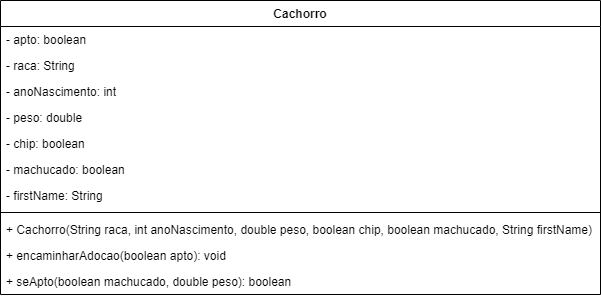

The diagram above was exported from draw.io. Its source (the exported page's mxGraphModel, read from the mxfile embedded in the PNG):
<mxGraphModel dx="469" dy="461" grid="1" gridSize="10" guides="1" tooltips="1" connect="1" arrows="1" fold="1" page="1" pageScale="1" pageWidth="827" pageHeight="1169" math="0" shadow="0">
  <root>
    <mxCell id="0" />
    <mxCell id="1" parent="0" />
    <mxCell id="TaRm4TjhGdQMMXR_PZPR-1" value="Cachorro" style="swimlane;fontStyle=1;align=center;verticalAlign=top;childLayout=stackLayout;horizontal=1;startSize=26;horizontalStack=0;resizeParent=1;resizeParentMax=0;resizeLast=0;collapsible=1;marginBottom=0;" vertex="1" parent="1">
      <mxGeometry x="70" y="390" width="600" height="294" as="geometry" />
    </mxCell>
    <mxCell id="TaRm4TjhGdQMMXR_PZPR-2" value="- apto: boolean" style="text;strokeColor=none;fillColor=none;align=left;verticalAlign=top;spacingLeft=4;spacingRight=4;overflow=hidden;rotatable=0;points=[[0,0.5],[1,0.5]];portConstraint=eastwest;" vertex="1" parent="TaRm4TjhGdQMMXR_PZPR-1">
      <mxGeometry y="26" width="600" height="26" as="geometry" />
    </mxCell>
    <mxCell id="TaRm4TjhGdQMMXR_PZPR-5" value="- raca: String" style="text;strokeColor=none;fillColor=none;align=left;verticalAlign=top;spacingLeft=4;spacingRight=4;overflow=hidden;rotatable=0;points=[[0,0.5],[1,0.5]];portConstraint=eastwest;" vertex="1" parent="TaRm4TjhGdQMMXR_PZPR-1">
      <mxGeometry y="52" width="600" height="26" as="geometry" />
    </mxCell>
    <mxCell id="TaRm4TjhGdQMMXR_PZPR-6" value="- anoNascimento: int" style="text;strokeColor=none;fillColor=none;align=left;verticalAlign=top;spacingLeft=4;spacingRight=4;overflow=hidden;rotatable=0;points=[[0,0.5],[1,0.5]];portConstraint=eastwest;" vertex="1" parent="TaRm4TjhGdQMMXR_PZPR-1">
      <mxGeometry y="78" width="600" height="26" as="geometry" />
    </mxCell>
    <mxCell id="TaRm4TjhGdQMMXR_PZPR-7" value="- peso: double" style="text;strokeColor=none;fillColor=none;align=left;verticalAlign=top;spacingLeft=4;spacingRight=4;overflow=hidden;rotatable=0;points=[[0,0.5],[1,0.5]];portConstraint=eastwest;" vertex="1" parent="TaRm4TjhGdQMMXR_PZPR-1">
      <mxGeometry y="104" width="600" height="26" as="geometry" />
    </mxCell>
    <mxCell id="TaRm4TjhGdQMMXR_PZPR-8" value="- chip: boolean" style="text;strokeColor=none;fillColor=none;align=left;verticalAlign=top;spacingLeft=4;spacingRight=4;overflow=hidden;rotatable=0;points=[[0,0.5],[1,0.5]];portConstraint=eastwest;" vertex="1" parent="TaRm4TjhGdQMMXR_PZPR-1">
      <mxGeometry y="130" width="600" height="26" as="geometry" />
    </mxCell>
    <mxCell id="TaRm4TjhGdQMMXR_PZPR-9" value="- machucado: boolean" style="text;strokeColor=none;fillColor=none;align=left;verticalAlign=top;spacingLeft=4;spacingRight=4;overflow=hidden;rotatable=0;points=[[0,0.5],[1,0.5]];portConstraint=eastwest;" vertex="1" parent="TaRm4TjhGdQMMXR_PZPR-1">
      <mxGeometry y="156" width="600" height="26" as="geometry" />
    </mxCell>
    <mxCell id="TaRm4TjhGdQMMXR_PZPR-10" value="- firstName: String" style="text;strokeColor=none;fillColor=none;align=left;verticalAlign=top;spacingLeft=4;spacingRight=4;overflow=hidden;rotatable=0;points=[[0,0.5],[1,0.5]];portConstraint=eastwest;" vertex="1" parent="TaRm4TjhGdQMMXR_PZPR-1">
      <mxGeometry y="182" width="600" height="26" as="geometry" />
    </mxCell>
    <mxCell id="TaRm4TjhGdQMMXR_PZPR-3" value="" style="line;strokeWidth=1;fillColor=none;align=left;verticalAlign=middle;spacingTop=-1;spacingLeft=3;spacingRight=3;rotatable=0;labelPosition=right;points=[];portConstraint=eastwest;" vertex="1" parent="TaRm4TjhGdQMMXR_PZPR-1">
      <mxGeometry y="208" width="600" height="8" as="geometry" />
    </mxCell>
    <mxCell id="TaRm4TjhGdQMMXR_PZPR-4" value="+ Cachorro(String raca, int anoNascimento, double peso, boolean chip, boolean machucado, String firstName)" style="text;strokeColor=none;fillColor=none;align=left;verticalAlign=top;spacingLeft=4;spacingRight=4;overflow=hidden;rotatable=0;points=[[0,0.5],[1,0.5]];portConstraint=eastwest;" vertex="1" parent="TaRm4TjhGdQMMXR_PZPR-1">
      <mxGeometry y="216" width="600" height="26" as="geometry" />
    </mxCell>
    <mxCell id="TaRm4TjhGdQMMXR_PZPR-11" value="+ encaminharAdocao(boolean apto): void" style="text;strokeColor=none;fillColor=none;align=left;verticalAlign=top;spacingLeft=4;spacingRight=4;overflow=hidden;rotatable=0;points=[[0,0.5],[1,0.5]];portConstraint=eastwest;" vertex="1" parent="TaRm4TjhGdQMMXR_PZPR-1">
      <mxGeometry y="242" width="600" height="26" as="geometry" />
    </mxCell>
    <mxCell id="TaRm4TjhGdQMMXR_PZPR-12" value="+ seApto(boolean machucado, double peso): boolean" style="text;strokeColor=none;fillColor=none;align=left;verticalAlign=top;spacingLeft=4;spacingRight=4;overflow=hidden;rotatable=0;points=[[0,0.5],[1,0.5]];portConstraint=eastwest;" vertex="1" parent="TaRm4TjhGdQMMXR_PZPR-1">
      <mxGeometry y="268" width="600" height="26" as="geometry" />
    </mxCell>
  </root>
</mxGraphModel>